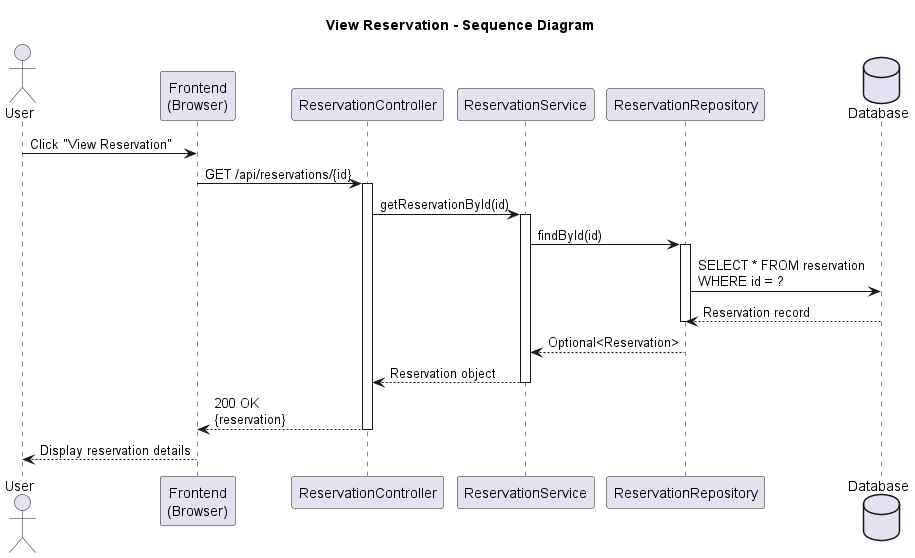

The diagram above was rendered by PlantUML. Its source (embedded in the PNG):
@startuml view-reservation
title View Reservation - Sequence Diagram

actor User
participant "Frontend\n(Browser)" as Frontend
participant "ReservationController" as Controller
participant "ReservationService" as Service
participant "ReservationRepository" as Repo
database "Database" as DB

User -> Frontend: Click "View Reservation"
Frontend -> Controller: GET /api/reservations/{id}
activate Controller

Controller -> Service: getReservationById(id)
activate Service

Service -> Repo: findById(id)
activate Repo

Repo -> DB: SELECT * FROM reservation\nWHERE id = ?
DB --> Repo: Reservation record
deactivate Repo

Repo --> Service: Optional<Reservation>
Service --> Controller: Reservation object
deactivate Service

Controller --> Frontend: 200 OK\n{reservation}
deactivate Controller

Frontend --> User: Display reservation details

@enduml